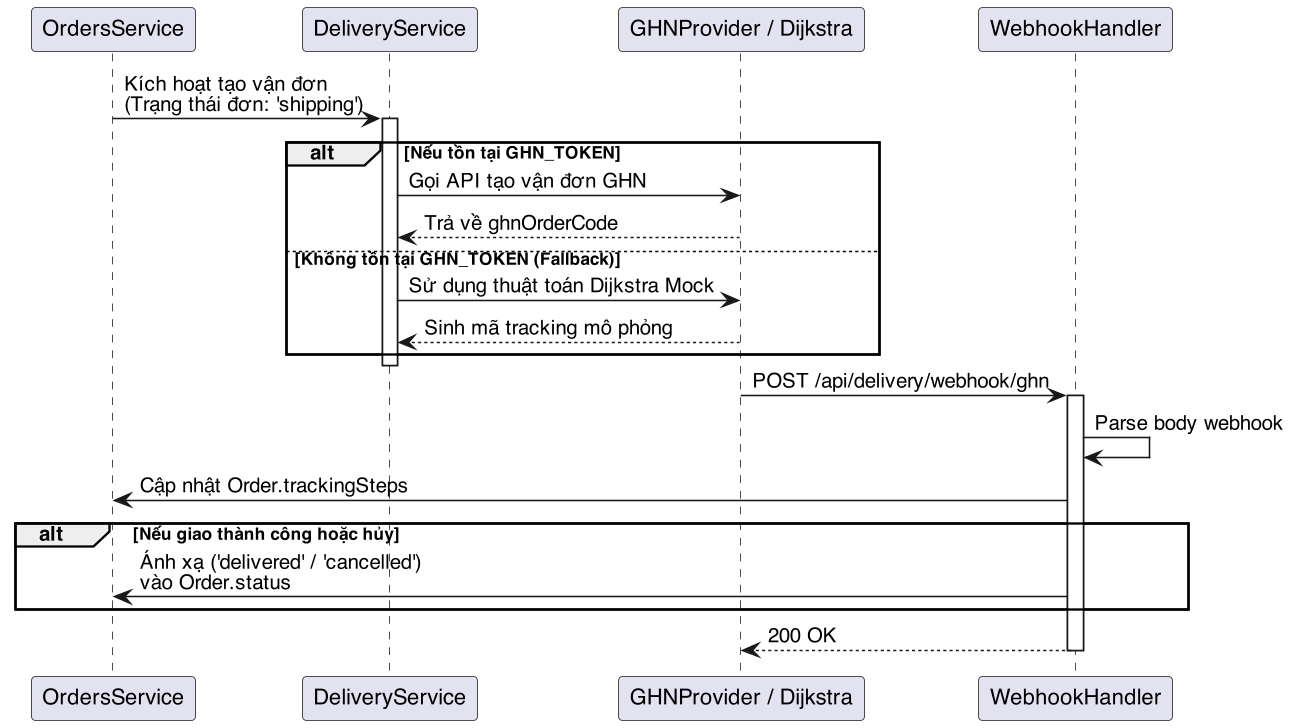

The diagram above was rendered by PlantUML. Its source (embedded in the PNG):
@startuml
skinparam dpi 150
skinparam defaultFontName "Helvetica"
skinparam shadowing false
participant "OrdersService" as Orders
participant "DeliveryService" as Delivery
participant "GHNProvider / Dijkstra" as Provider
participant "WebhookHandler" as Webhook

Orders -> Delivery: Kích hoạt tạo vận đơn\n(Trạng thái đơn: 'shipping')
activate Delivery
alt Nếu tồn tại GHN_TOKEN
    Delivery -> Provider: Gọi API tạo vận đơn GHN
    Provider --> Delivery: Trả về ghnOrderCode
else Không tồn tại GHN_TOKEN (Fallback)
    Delivery -> Provider: Sử dụng thuật toán Dijkstra Mock
    Provider --> Delivery: Sinh mã tracking mô phỏng
end
deactivate Delivery

Provider -> Webhook: POST /api/delivery/webhook/ghn
activate Webhook
Webhook -> Webhook: Parse body webhook
Webhook -> Orders: Cập nhật Order.trackingSteps
alt Nếu giao thành công hoặc hủy
    Webhook -> Orders: Ánh xạ ('delivered' / 'cancelled')\nvào Order.status
end
Webhook --> Provider: 200 OK
deactivate Webhook
@enduml